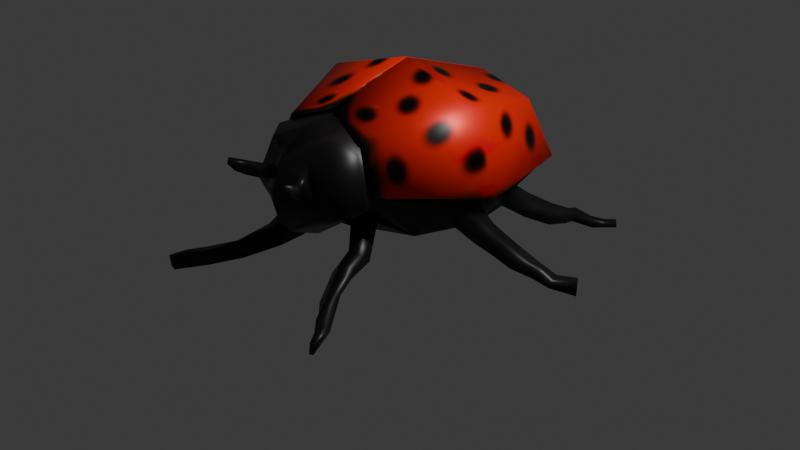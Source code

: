 # Source: ladybug.blend  (saved by Blender 4.0.36; exported with 4.5.12 LTS)
import bpy
from mathutils import Matrix  # noqa: F401  (used for matrix-valued properties, if any)

bpy.ops.wm.read_factory_settings(use_empty=True)
scene = bpy.context.scene
scene.name = 'Scene'

# ---- collections
col_collection = bpy.data.collections.new('Collection'); scene.collection.children.link(col_collection)

# ---- images (referenced by path relative to the original .blend; pixels are not part of the script)
import os
ASSET_DIR = os.environ.get("B2B_ASSET_DIR", "")  # directory of the original .blend (textures are referenced by path, not embedded)
HERE = os.path.dirname(os.path.abspath(__file__))  # packed textures are extracted next to this script under _unpacked/

def load_image(name, relpath, width, height, colorspace="sRGB"):
    """Load a texture the original file referenced (path relative to the .blend, or extracted next to this script)."""
    p = next((c for c in (os.path.join(HERE, relpath), os.path.join(ASSET_DIR, relpath)) if relpath and os.path.exists(c)), "")
    if p:
        img = bpy.data.images.load(p, check_existing=True)
        img.name = name
    else:  # same state as the original file: an image datablock whose file is absent (Cycles renders it pink)
        img = bpy.data.images.new(name, width, height)
        img.source = "FILE"
        img.filepath = "//" + (relpath or name)
    img.colorspace_settings.name = colorspace
    return img
img_untitled = load_image('Untitled', '_unpacked/Untitled.9511e831.png', 1024, 1024, 'sRGB')

# ---- materials (node trees are filled in below, after node groups)
mat_material_001 = bpy.data.materials.new('Material.001')
mat_material_001.use_transparent_shadow = False
mat_material_001.diffuse_color = (0.03454, 0.03454, 0.03454, 1.0)

# ---- material node trees
mat_material_001.use_nodes = True; mat_material_001.node_tree.nodes.clear()
_N = mat_material_001.node_tree.nodes; _L = mat_material_001.node_tree.links
n0 = _N.new('ShaderNodeBsdfPrincipled'); n0.name = 'Principled BSDF'; n0.location = (10, 300)
n0.inputs[1].default_value = 0.2
n0.inputs[2].default_value = 0.4
n0.inputs[3].default_value = 1.45
n1 = _N.new('ShaderNodeOutputMaterial'); n1.name = 'Material Output'; n1.location = (300, 300)
n2 = _N.new('ShaderNodeTexImage'); n2.name = 'Image Texture'; n2.location = (-180, 260)
n2.image = img_untitled
_L.new(n0.outputs[0], n1.inputs[0])
_L.new(n2.outputs[0], n0.inputs[0])
n1.is_active_output = True

# ---- world
world_world = bpy.data.worlds.new('World'); scene.world = world_world
world_world.use_nodes = True; world_world.node_tree.nodes.clear()
_N = world_world.node_tree.nodes; _L = world_world.node_tree.links
n0 = _N.new('ShaderNodeOutputWorld'); n0.name = 'World Output'; n0.location = (300, 300)
n1 = _N.new('ShaderNodeBackground'); n1.name = 'Background'; n1.location = (10, 300)
n1.inputs[0].default_value = (0.05088, 0.05088, 0.05088, 1.0)
_L.new(n1.outputs[0], n0.inputs[0])
n0.is_active_output = True
world_world.color = (0.05088, 0.05088, 0.05088)
world_world.use_sun_shadow = False
world_world.sun_shadow_jitter_overblur = 0.0

# ---- cameras
cam_camera = bpy.data.cameras.new('Camera')
cam_camera.clip_end = 100.0
cam_camera.ortho_scale = 7.314

# ---- lights
light_light = bpy.data.lights.new('Light', 'POINT')
light_light.transmission_factor = 0.0
light_light.use_soft_falloff = False
light_light.energy = 1000.0
light_light.shadow_soft_size = 0.1
light_light.shadow_maximum_resolution = 0.006
light_light.use_absolute_resolution = True

# ---- meshes
me_cube = bpy.data.meshes.new('Cube')
me_cube.from_pydata([(0.2906, 0.5559, 0.3836), (0.2788, 0.5199, -0.0902), (0.4577, -0.633, 0.3819), (0.4795, -0.4003, -0.1549), (0.0, 0.4429, -0.2507), (0.2883, 0.4332, -0.1304), (0.5365, -0.4389, -0.06022), (0.0, -0.7212, 0.4385), (0.5581, -0.01683, 0.4974), (0.0, -0.5322, -0.2369), (0.0, 0.4946, 0.4937), (0.6251, 0.1716, -0.116), (0.0, -0.0638, 0.6555), (0.0, -0.9512, -0.00469), (0.0, 0.003164, -0.3313), (0.6648, 0.1559, -0.03298), (0.0, 0.5466, -0.1879), (0.3514, 0.6332, 0.3575), (0.4684, 0.6736, 0.07342), (0.0, 0.604, 0.4671), (0.0, 0.6477, -0.2441), (0.2437, 0.7642, 0.3444), (0.3607, 0.8046, 0.06029), (0.0, 0.7088, 0.4481), (0.0, 0.7543, -0.2032), (0.1306, 0.8377, 0.2174), (0.166, 0.8456, 0.14), (0.0, 0.7882, 0.401), (0.0, 0.8459, -0.1618), (0.1037, 0.8679, 0.2057), (0.1277, 0.8736, 0.1424), (0.0, 0.8624, 0.3599), (0.0, 0.9286, -0.07911), (0.0, 0.9289, 0.239), (0.0, 0.945, 0.09994), (0.0, 0.8903, 0.3122), (0.0, 0.952, 0.01014), (0.1278, 0.8008, 0.2991), (0.2337, 0.8244, 0.06752), (0.1192, 0.9084, 0.07475), (0.04733, 0.8912, 0.2641), (0.1661, 0.9112, 0.2386), (0.2014, 0.9191, 0.1612), (0.1712, 0.9437, 0.1562), (0.1472, 0.9379, 0.2194), (0.2169, 0.955, 0.248), (0.2522, 0.9629, 0.1706), (0.2422, 0.977, 0.1604), (0.1978, 0.9643, 0.2306), (0.2482, 0.9993, 0.2629), (0.261, 1.027, 0.2116), (0.2509, 1.041, 0.2014), (0.2292, 1.009, 0.2455), (0.2609, 1.071, 0.2913), (0.2655, 1.074, 0.2672), (0.2554, 1.088, 0.2569), (0.2419, 1.08, 0.2739), (0.5366, 0.2755, -0.1226), (0.4935, 0.3971, 0.012), (0.1611, 0.5257, -0.08845), (0.2799, 0.6535, -0.2486), (0.2251, 0.4124, -0.2384), (0.2539, 0.5614, -0.3725), (0.385, 0.6499, -0.2468), (0.3904, 0.5923, -0.3017), (0.3126, 0.7495, -0.2907), (0.2387, 0.7501, -0.3763), (0.3991, 0.7184, -0.299), (0.3703, 0.7153, -0.3784), (0.4351, 0.932, -0.3537), (0.3621, 0.9476, -0.4393), (0.4692, 0.8827, -0.3784), (0.4162, 0.893, -0.4669), (0.5349, 1.116, -0.4083), (0.5136, 1.094, -0.4923), (0.6088, 1.06, -0.4182), (0.5859, 1.061, -0.4901), (0.6128, 1.191, -0.4256), (0.5923, 1.183, -0.5094), (0.6643, 1.156, -0.4236), (0.6422, 1.171, -0.4954), (0.6681, 1.269, -0.4333), (0.6476, 1.262, -0.5171), (0.6946, 1.262, -0.4344), (0.6856, 1.261, -0.503), (0.4076, 0.5963, 0.09952), (0.4989, 0.3385, -0.1858), (0.6126, 0.03731, -0.1176), (0.7268, 0.03422, -0.003055), (0.6333, -0.2668, -0.1406), (0.6538, -0.2789, -0.07578), (0.5931, 0.1896, -0.1502), (0.6536, 0.2092, 0.01109), (0.7055, -0.01292, -0.2063), (0.798, -0.01025, -0.1125), (0.7446, 0.09093, -0.2272), (0.797, 0.1004, -0.142), (0.8028, -0.02569, -0.2837), (0.8731, -0.06279, -0.1907), (0.8272, 0.02686, -0.2963), (0.8705, 0.02739, -0.2133), (0.9056, -0.07229, -0.3499), (0.9379, -0.09308, -0.2397), (0.9315, -0.01783, -0.3614), (0.9509, -0.02946, -0.3032), (1.056, -0.103, -0.4224), (1.075, -0.1375, -0.322), (1.066, -0.07004, -0.3973), (1.073, -0.08687, -0.3514), (1.128, -0.1779, -0.4279), (1.144, -0.1898, -0.3839), (1.14, -0.1221, -0.447), (1.145, -0.1192, -0.4205), (1.238, -0.2663, -0.4775), (1.24, -0.2645, -0.3915), (1.256, -0.2385, -0.4996), (1.257, -0.2399, -0.4299), (0.5452, -0.7781, -0.002757), (0.4888, -0.3856, -0.2173), (0.6064, -0.05858, -0.202), (0.7681, 0.0003252, 0.02365), (0.6498, -0.4977, -0.1246), (0.5927, -0.459, -0.2192), (0.7022, -0.4049, -0.2386), (0.7227, -0.417, -0.1738), (0.7367, -0.6222, -0.204), (0.683, -0.5729, -0.2856), (0.7671, -0.5656, -0.3225), (0.7876, -0.5777, -0.2577), (0.7896, -0.7114, -0.2461), (0.7456, -0.6731, -0.3237), (0.8017, -0.6817, -0.3391), (0.8241, -0.6868, -0.296), (0.7833, -0.7986, -0.274), (0.7393, -0.7603, -0.3515), (0.7883, -0.7704, -0.3601), (0.8108, -0.7755, -0.317), (0.8327, -0.8977, -0.3474), (0.8137, -0.8806, -0.409), (0.8688, -0.8751, -0.4123), (0.8468, -0.8581, -0.3603), (0.8963, -0.9568, -0.3683), (0.8807, -0.9397, -0.4235), (0.921, -0.9345, -0.4116), (0.9103, -0.9172, -0.3812), (0.9453, -1.016, -0.371), (0.9297, -0.9994, -0.4262), (0.9701, -0.9941, -0.4143), (0.9594, -0.9769, -0.3839), (0.2906, 0.5559, 0.3836), (0.4577, -0.633, 0.3819), (0.0, -0.7212, 0.4385), (0.5581, -0.01683, 0.4974), (0.0, 0.4946, 0.4937), (0.0, -0.0638, 0.6555), (0.0, -0.9512, -0.00469), (0.4076, 0.5963, 0.09952), (0.5452, -0.7781, -0.002757), (0.7681, 0.0003252, 0.02365), (0.3119, 0.5706, 0.4099), (0.4374, 0.6128, 0.1136), (0.478, -0.6522, 0.4059), (0.568, -0.8022, 0.0133), (0.009719, -0.7445, 0.4654), (0.5828, -0.01437, 0.5247), (-0.007723, 0.4996, 0.5247), (0.009337, -0.06387, 0.6911), (0.009218, -0.9833, 0.01084), (0.8019, 0.003452, 0.03802)], [], [(0, 10, 12, 8), (8, 12, 7, 2), (118, 117, 13, 9), (117, 2, 7, 13), (4, 86, 119, 14), (14, 119, 118, 9), (57, 58, 92, 91), (85, 0, 8, 120), (120, 8, 2, 117), (3, 89, 123, 122), (85, 16, 20, 18), (59, 61, 62, 60), (17, 18, 22, 21), (10, 0, 17, 19), (0, 85, 18, 17), (21, 22, 38, 37), (18, 20, 24, 22), (19, 17, 21, 23), (29, 25, 41, 44), (22, 24, 28, 38), (23, 21, 37, 27), (40, 39, 34, 33), (38, 28, 32, 39), (27, 37, 40, 31), (36, 35, 33, 34), (39, 32, 36, 34), (31, 40, 33, 35), (26, 25, 37, 38), (30, 26, 38, 39), (29, 30, 39, 40), (25, 29, 40, 37), (43, 44, 48, 47), (26, 30, 43, 42), (30, 29, 44, 43), (25, 26, 42, 41), (47, 48, 52, 51), (41, 42, 46, 45), (44, 41, 45, 48), (42, 43, 47, 46), (52, 49, 53, 56), (45, 46, 50, 49), (48, 45, 49, 52), (46, 47, 51, 50), (53, 54, 55, 56), (50, 51, 55, 54), (51, 52, 56, 55), (49, 50, 54, 53), (59, 1, 86, 4), (1, 5, 85, 86), (5, 61, 16, 85), (61, 59, 4, 16), (62, 64, 68, 66), (1, 59, 60, 63), (5, 1, 63, 64), (61, 5, 64, 62), (68, 67, 71, 72), (63, 60, 65, 67), (64, 63, 67, 68), (60, 62, 66, 65), (70, 72, 76, 74), (65, 66, 70, 69), (66, 68, 72, 70), (67, 65, 69, 71), (75, 73, 77, 79), (71, 69, 73, 75), (72, 71, 75, 76), (69, 70, 74, 73), (80, 79, 83, 84), (76, 75, 79, 80), (73, 74, 78, 77), (74, 76, 80, 78), (81, 82, 84, 83), (77, 78, 82, 81), (78, 80, 84, 82), (79, 77, 81, 83), (58, 57, 86, 85), (57, 91, 119, 86), (92, 58, 85, 120), (87, 11, 95, 93), (87, 88, 120, 119), (15, 11, 91, 92), (11, 87, 119, 91), (88, 15, 92, 120), (96, 94, 98, 100), (88, 87, 93, 94), (15, 88, 94, 96), (11, 15, 96, 95), (97, 99, 103, 101), (95, 96, 100, 99), (93, 95, 99, 97), (94, 93, 97, 98), (102, 101, 105, 106), (98, 97, 101, 102), (100, 98, 102, 104), (99, 100, 104, 103), (108, 106, 110, 112), (104, 102, 106, 108), (103, 104, 108, 107), (101, 103, 107, 105), (109, 111, 115, 113), (107, 108, 112, 111), (105, 107, 111, 109), (106, 105, 109, 110), (115, 116, 114, 113), (110, 109, 113, 114), (112, 110, 114, 116), (111, 112, 116, 115), (3, 6, 117, 118), (89, 3, 118, 119), (6, 90, 120, 117), (90, 89, 119, 120), (124, 121, 125, 128), (90, 6, 121, 124), (6, 3, 122, 121), (89, 90, 124, 123), (127, 128, 132, 131), (121, 122, 126, 125), (123, 124, 128, 127), (122, 123, 127, 126), (132, 129, 133, 136), (126, 127, 131, 130), (128, 125, 129, 132), (125, 126, 130, 129), (136, 133, 137, 140), (129, 130, 134, 133), (131, 132, 136, 135), (130, 131, 135, 134), (139, 140, 144, 143), (133, 134, 138, 137), (135, 136, 140, 139), (134, 135, 139, 138), (144, 141, 145, 148), (138, 139, 143, 142), (140, 137, 141, 144), (137, 138, 142, 141), (147, 148, 145, 146), (141, 142, 146, 145), (143, 144, 148, 147), (142, 143, 147, 146), (149, 152, 154, 153), (152, 150, 151, 154), (157, 155, 151, 150), (156, 158, 152, 149), (158, 157, 150, 152), (159, 165, 166, 164), (164, 166, 163, 161), (162, 161, 163, 167), (160, 159, 164, 168), (168, 164, 161, 162), (151, 155, 167, 163), (153, 154, 166, 165), (157, 158, 168, 162), (158, 156, 160, 168), (156, 149, 159, 160), (155, 157, 162, 167), (154, 151, 163, 166), (149, 153, 165, 159)])
me_cube.polygons.foreach_set('use_smooth', [True] * 157)
_uv = me_cube.uv_layers.new(name='UVMap')
_uv.uv.foreach_set('vector', [0.625, 0.5, 0.75, 0.5, 0.75, 0.625, 0.625, 0.625, 0.625, 0.625, 0.75, 0.625, 0.75, 0.75, 0.625, 0.75, 0.375, 0.75, 0.5, 0.75, 0.5, 0.875, 0.375, 0.875, 0.5, 0.75, 0.625, 0.75, 0.625, 0.875, 0.5, 0.875, 0.25, 0.5, 0.375, 0.5, 0.375, 0.625, 0.25, 0.625, 0.25, 0.625, 0.375, 0.625, 0.375, 0.75, 0.25, 0.75, 0.375, 0.5, 0.5, 0.5, 0.5, 0.625, 0.375, 0.625, 0.5, 0.5, 0.625, 0.5, 0.625, 0.625, 0.5, 0.625, 0.5, 0.625, 0.625, 0.625, 0.625, 0.75, 0.5, 0.75, 0.4182, 0.7185, 0.4205, 0.6502, 0.4205, 0.6502, 0.4182, 0.7185, 0.5, 0.5, 0.5, 0.375, 0.5, 0.375, 0.5, 0.5, 0.4799, 0.4241, 0.3882, 0.4204, 0.3882, 0.4204, 0.4799, 0.4241, 0.625, 0.5, 0.5, 0.5, 0.5, 0.5, 0.625, 0.5, 0.75, 0.5, 0.625, 0.5, 0.625, 0.5, 0.75, 0.5, 0.625, 0.5, 0.5, 0.5, 0.5, 0.5, 0.625, 0.5, 0.625, 0.5, 0.5, 0.5, 0.5, 0.5, 0.625, 0.5, 0.5, 0.5, 0.5, 0.375, 0.5, 0.375, 0.5, 0.5, 0.75, 0.5, 0.625, 0.5, 0.625, 0.5, 0.75, 0.5, 0.625, 0.5, 0.625, 0.5, 0.625, 0.5, 0.625, 0.5, 0.5, 0.5, 0.5, 0.375, 0.5, 0.375, 0.5, 0.5, 0.75, 0.5, 0.625, 0.5, 0.625, 0.5, 0.75, 0.5, 0.625, 0.5, 0.5, 0.5, 0.5, 0.5, 0.625, 0.5, 0.5, 0.5, 0.5, 0.375, 0.5, 0.375, 0.5, 0.5, 0.75, 0.5, 0.625, 0.5, 0.625, 0.5, 0.75, 0.5, 0.5, 0.375, 0.625, 0.375, 0.625, 0.5, 0.5, 0.5, 0.5, 0.5, 0.5, 0.375, 0.5, 0.375, 0.5, 0.5, 0.75, 0.5, 0.625, 0.5, 0.625, 0.5, 0.75, 0.5, 0.5, 0.5, 0.625, 0.5, 0.625, 0.5, 0.5, 0.5, 0.5, 0.5, 0.5, 0.5, 0.5, 0.5, 0.5, 0.5, 0.625, 0.5, 0.5, 0.5, 0.5, 0.5, 0.625, 0.5, 0.625, 0.5, 0.625, 0.5, 0.625, 0.5, 0.625, 0.5, 0.5, 0.5, 0.625, 0.5, 0.625, 0.5, 0.5, 0.5, 0.5, 0.5, 0.5, 0.5, 0.5, 0.5, 0.5, 0.5, 0.5, 0.5, 0.625, 0.5, 0.625, 0.5, 0.5, 0.5, 0.625, 0.5, 0.5, 0.5, 0.5, 0.5, 0.625, 0.5, 0.5, 0.5, 0.625, 0.5, 0.625, 0.5, 0.5, 0.5, 0.625, 0.5, 0.5, 0.5, 0.5, 0.5, 0.625, 0.5, 0.625, 0.5, 0.625, 0.5, 0.625, 0.5, 0.625, 0.5, 0.5, 0.5, 0.5, 0.5, 0.5, 0.5, 0.5, 0.5, 0.625, 0.5, 0.625, 0.5, 0.625, 0.5, 0.625, 0.5, 0.625, 0.5, 0.5, 0.5, 0.5, 0.5, 0.625, 0.5, 0.625, 0.5, 0.625, 0.5, 0.625, 0.5, 0.625, 0.5, 0.5, 0.5, 0.5, 0.5, 0.5, 0.5, 0.5, 0.5, 0.625, 0.5, 0.5, 0.5, 0.5, 0.5, 0.625, 0.5, 0.5, 0.5, 0.5, 0.5, 0.5, 0.5, 0.5, 0.5, 0.5, 0.5, 0.625, 0.5, 0.625, 0.5, 0.5, 0.5, 0.625, 0.5, 0.5, 0.5, 0.5, 0.5, 0.625, 0.5, 0.4799, 0.4241, 0.4567, 0.4529, 0.375, 0.5, 0.375, 0.375, 0.4567, 0.4529, 0.4179, 0.4533, 0.5, 0.5, 0.375, 0.5, 0.4179, 0.4533, 0.3882, 0.4204, 0.5, 0.375, 0.5, 0.5, 0.3882, 0.4204, 0.4799, 0.4241, 0.375, 0.375, 0.5, 0.375, 0.3882, 0.4204, 0.4179, 0.4533, 0.4179, 0.4533, 0.3882, 0.4204, 0.4567, 0.4529, 0.4799, 0.4241, 0.4799, 0.4241, 0.4567, 0.4529, 0.4179, 0.4533, 0.4567, 0.4529, 0.4567, 0.4529, 0.4179, 0.4533, 0.3882, 0.4204, 0.4179, 0.4533, 0.4179, 0.4533, 0.3882, 0.4204, 0.4179, 0.4533, 0.4567, 0.4529, 0.4567, 0.4529, 0.4179, 0.4533, 0.4567, 0.4529, 0.4799, 0.4241, 0.4799, 0.4241, 0.4567, 0.4529, 0.4179, 0.4533, 0.4567, 0.4529, 0.4567, 0.4529, 0.4179, 0.4533, 0.4799, 0.4241, 0.3882, 0.4204, 0.3882, 0.4204, 0.4799, 0.4241, 0.3882, 0.4204, 0.4179, 0.4533, 0.4179, 0.4533, 0.3882, 0.4204, 0.4799, 0.4241, 0.3882, 0.4204, 0.3882, 0.4204, 0.4799, 0.4241, 0.3882, 0.4204, 0.4179, 0.4533, 0.4179, 0.4533, 0.3882, 0.4204, 0.4567, 0.4529, 0.4799, 0.4241, 0.4799, 0.4241, 0.4567, 0.4529, 0.4567, 0.4529, 0.4799, 0.4241, 0.4799, 0.4241, 0.4567, 0.4529, 0.4567, 0.4529, 0.4799, 0.4241, 0.4799, 0.4241, 0.4567, 0.4529, 0.4179, 0.4533, 0.4567, 0.4529, 0.4567, 0.4529, 0.4179, 0.4533, 0.4799, 0.4241, 0.3882, 0.4204, 0.3882, 0.4204, 0.4799, 0.4241, 0.4179, 0.4533, 0.4567, 0.4529, 0.4567, 0.4529, 0.4179, 0.4533, 0.4179, 0.4533, 0.4567, 0.4529, 0.4567, 0.4529, 0.4179, 0.4533, 0.4799, 0.4241, 0.3882, 0.4204, 0.3882, 0.4204, 0.4799, 0.4241, 0.3882, 0.4204, 0.4179, 0.4533, 0.4179, 0.4533, 0.3882, 0.4204, 0.4799, 0.4241, 0.3882, 0.4204, 0.4179, 0.4533, 0.4567, 0.4529, 0.4799, 0.4241, 0.3882, 0.4204, 0.3882, 0.4204, 0.4799, 0.4241, 0.3882, 0.4204, 0.4179, 0.4533, 0.4179, 0.4533, 0.3882, 0.4204, 0.4567, 0.4529, 0.4799, 0.4241, 0.4799, 0.4241, 0.4567, 0.4529, 0.5, 0.5, 0.375, 0.5, 0.375, 0.5, 0.5, 0.5, 0.375, 0.5, 0.375, 0.625, 0.375, 0.625, 0.375, 0.5, 0.5, 0.625, 0.5, 0.5, 0.5, 0.5, 0.5, 0.625, 0.392, 0.625, 0.3974, 0.625, 0.3974, 0.625, 0.392, 0.625, 0.392, 0.625, 0.4833, 0.625, 0.5, 0.625, 0.375, 0.625, 0.478, 0.625, 0.3974, 0.625, 0.375, 0.625, 0.5, 0.625, 0.3974, 0.625, 0.392, 0.625, 0.375, 0.625, 0.375, 0.625, 0.4833, 0.625, 0.478, 0.625, 0.5, 0.625, 0.5, 0.625, 0.478, 0.625, 0.4833, 0.625, 0.4833, 0.625, 0.478, 0.625, 0.4833, 0.625, 0.392, 0.625, 0.392, 0.625, 0.4833, 0.625, 0.478, 0.625, 0.4833, 0.625, 0.4833, 0.625, 0.478, 0.625, 0.3974, 0.625, 0.478, 0.625, 0.478, 0.625, 0.3974, 0.625, 0.392, 0.625, 0.3974, 0.625, 0.3974, 0.625, 0.392, 0.625, 0.3974, 0.625, 0.478, 0.625, 0.478, 0.625, 0.3974, 0.625, 0.392, 0.625, 0.3974, 0.625, 0.3974, 0.625, 0.392, 0.625, 0.4833, 0.625, 0.392, 0.625, 0.392, 0.625, 0.4833, 0.625, 0.4833, 0.625, 0.392, 0.625, 0.392, 0.625, 0.4833, 0.625, 0.4833, 0.625, 0.392, 0.625, 0.392, 0.625, 0.4833, 0.625, 0.478, 0.625, 0.4833, 0.625, 0.4833, 0.625, 0.478, 0.625, 0.3974, 0.625, 0.478, 0.625, 0.478, 0.625, 0.3974, 0.625, 0.478, 0.625, 0.4833, 0.625, 0.4833, 0.625, 0.478, 0.625, 0.478, 0.625, 0.4833, 0.625, 0.4833, 0.625, 0.478, 0.625, 0.3974, 0.625, 0.478, 0.625, 0.478, 0.625, 0.3974, 0.625, 0.392, 0.625, 0.3974, 0.625, 0.3974, 0.625, 0.392, 0.625, 0.392, 0.625, 0.3974, 0.625, 0.3974, 0.625, 0.392, 0.625, 0.3974, 0.625, 0.478, 0.625, 0.478, 0.625, 0.3974, 0.625, 0.392, 0.625, 0.3974, 0.625, 0.3974, 0.625, 0.392, 0.625, 0.4833, 0.625, 0.392, 0.625, 0.392, 0.625, 0.4833, 0.625, 0.3974, 0.625, 0.478, 0.625, 0.4833, 0.625, 0.392, 0.625, 0.4833, 0.625, 0.392, 0.625, 0.392, 0.625, 0.4833, 0.625, 0.478, 0.625, 0.4833, 0.625, 0.4833, 0.625, 0.478, 0.625, 0.3974, 0.625, 0.478, 0.625, 0.478, 0.625, 0.3974, 0.625, 0.4182, 0.7185, 0.4565, 0.7235, 0.5, 0.75, 0.375, 0.75, 0.4205, 0.6502, 0.4182, 0.7185, 0.375, 0.75, 0.375, 0.625, 0.4565, 0.7235, 0.4546, 0.646, 0.5, 0.625, 0.5, 0.75, 0.4546, 0.646, 0.4205, 0.6502, 0.375, 0.625, 0.5, 0.625, 0.4546, 0.646, 0.4565, 0.7235, 0.4565, 0.7235, 0.4546, 0.646, 0.4546, 0.646, 0.4565, 0.7235, 0.4565, 0.7235, 0.4546, 0.646, 0.4565, 0.7235, 0.4182, 0.7185, 0.4182, 0.7185, 0.4565, 0.7235, 0.4205, 0.6502, 0.4546, 0.646, 0.4546, 0.646, 0.4205, 0.6502, 0.4205, 0.6502, 0.4546, 0.646, 0.4546, 0.646, 0.4205, 0.6502, 0.4565, 0.7235, 0.4182, 0.7185, 0.4182, 0.7185, 0.4565, 0.7235, 0.4205, 0.6502, 0.4546, 0.646, 0.4546, 0.646, 0.4205, 0.6502, 0.4182, 0.7185, 0.4205, 0.6502, 0.4205, 0.6502, 0.4182, 0.7185, 0.4546, 0.646, 0.4565, 0.7235, 0.4565, 0.7235, 0.4546, 0.646, 0.4182, 0.7185, 0.4205, 0.6502, 0.4205, 0.6502, 0.4182, 0.7185, 0.4546, 0.646, 0.4565, 0.7235, 0.4565, 0.7235, 0.4546, 0.646, 0.4565, 0.7235, 0.4182, 0.7185, 0.4182, 0.7185, 0.4565, 0.7235, 0.4546, 0.646, 0.4565, 0.7235, 0.4565, 0.7235, 0.4546, 0.646, 0.4565, 0.7235, 0.4182, 0.7185, 0.4182, 0.7185, 0.4565, 0.7235, 0.4205, 0.6502, 0.4546, 0.646, 0.4546, 0.646, 0.4205, 0.6502, 0.4182, 0.7185, 0.4205, 0.6502, 0.4205, 0.6502, 0.4182, 0.7185, 0.4205, 0.6502, 0.4546, 0.646, 0.4546, 0.646, 0.4205, 0.6502, 0.4565, 0.7235, 0.4182, 0.7185, 0.4182, 0.7185, 0.4565, 0.7235, 0.4205, 0.6502, 0.4546, 0.646, 0.4546, 0.646, 0.4205, 0.6502, 0.4182, 0.7185, 0.4205, 0.6502, 0.4205, 0.6502, 0.4182, 0.7185, 0.4546, 0.646, 0.4565, 0.7235, 0.4565, 0.7235, 0.4546, 0.646, 0.4182, 0.7185, 0.4205, 0.6502, 0.4205, 0.6502, 0.4182, 0.7185, 0.4546, 0.646, 0.4565, 0.7235, 0.4565, 0.7235, 0.4546, 0.646, 0.4565, 0.7235, 0.4182, 0.7185, 0.4182, 0.7185, 0.4565, 0.7235, 0.4205, 0.6502, 0.4546, 0.646, 0.4565, 0.7235, 0.4182, 0.7185, 0.4565, 0.7235, 0.4182, 0.7185, 0.4182, 0.7185, 0.4565, 0.7235, 0.4205, 0.6502, 0.4546, 0.646, 0.4546, 0.646, 0.4205, 0.6502, 0.4182, 0.7185, 0.4205, 0.6502, 0.4205, 0.6502, 0.4182, 0.7185, 0.625, 0.5, 0.625, 0.625, 0.75, 0.625, 0.75, 0.5, 0.625, 0.625, 0.625, 0.75, 0.75, 0.75, 0.75, 0.625, 0.5, 0.75, 0.5, 0.875, 0.625, 0.875, 0.625, 0.75, 0.5, 0.5, 0.5, 0.625, 0.625, 0.625, 0.625, 0.5, 0.5, 0.625, 0.5, 0.75, 0.625, 0.75, 0.625, 0.625, 0.625, 0.5, 0.75, 0.5, 0.75, 0.625, 0.625, 0.625, 0.625, 0.625, 0.75, 0.625, 0.75, 0.75, 0.625, 0.75, 0.5, 0.75, 0.625, 0.75, 0.625, 0.875, 0.5, 0.875, 0.5, 0.5, 0.625, 0.5, 0.625, 0.625, 0.5, 0.625, 0.5, 0.625, 0.625, 0.625, 0.625, 0.75, 0.5, 0.75, 0.625, 0.875, 0.5, 0.875, 0.5, 0.875, 0.625, 0.875, 0.75, 0.5, 0.75, 0.625, 0.75, 0.625, 0.75, 0.5, 0.5, 0.75, 0.5, 0.625, 0.5, 0.625, 0.5, 0.75, 0.5, 0.625, 0.5, 0.5, 0.5, 0.5, 0.5, 0.625, 0.5, 0.5, 0.625, 0.5, 0.625, 0.5, 0.5, 0.5, 0.5, 0.875, 0.5, 0.75, 0.5, 0.75, 0.5, 0.875, 0.75, 0.625, 0.75, 0.75, 0.75, 0.75, 0.75, 0.625, 0.625, 0.5, 0.75, 0.5, 0.75, 0.5, 0.625, 0.5])
me_cube.materials.append(mat_material_001)
me_cube.use_mirror_vertex_groups = False
me_cube.update()

# ---- objects
ob_cube = bpy.data.objects.new('Cube', me_cube)
ob_light = bpy.data.objects.new('Light', light_light)
ob_camera = bpy.data.objects.new('Camera', cam_camera)

# ---- transforms, parenting, visibility, modifiers, constraints
ob_cube.location = (-0.002528, -0.01291, 0.5839)
ob_cube.rotation_euler = (0.0, -0.0, -3.142)
ob_cube.scale = (1.592, 1.592, 1.592)
ob_cube.lock_rotations_4d = False
ob_cube.empty_display_type = 'ARROWS'
ob_cube.lineart.crease_threshold = 0.0
_m = ob_cube.modifiers.new('Mirror', 'MIRROR')
ob_light.location = (4.076, 1.005, 5.904)
ob_light.rotation_euler = (0.6503, 0.05522, 1.866)
ob_light.lock_rotations_4d = False
ob_light.empty_display_type = 'ARROWS'
ob_light.color = (0.0, 0.0, 0.0, 0.0)
ob_light.hide_select = True
ob_light.lineart.crease_threshold = 0.0
ob_camera.location = (7.359, -6.926, 4.958)
ob_camera.rotation_euler = (1.109, 0.0, 0.8149)
ob_camera.lock_rotations_4d = False
ob_camera.empty_display_type = 'ARROWS'
ob_camera.color = (0.0, 0.0, 0.0, 0.0)
ob_camera.hide_select = True
ob_camera.display_type = 'WIRE'
ob_camera.lineart.crease_threshold = 0.0

# ---- collection membership
col_collection.objects.link(ob_cube)
col_collection.objects.link(ob_light)
col_collection.objects.link(ob_camera)

# ---- scene / render settings (as saved in the file)
scene.camera = ob_camera
scene.frame_start = 1; scene.frame_end = 250; scene.frame_set(3)
scene.render.engine = 'BLENDER_EEVEE_NEXT'
scene.cycles.sampling_pattern = 'TABULATED_SOBOL'
bpy.context.view_layer.update()
